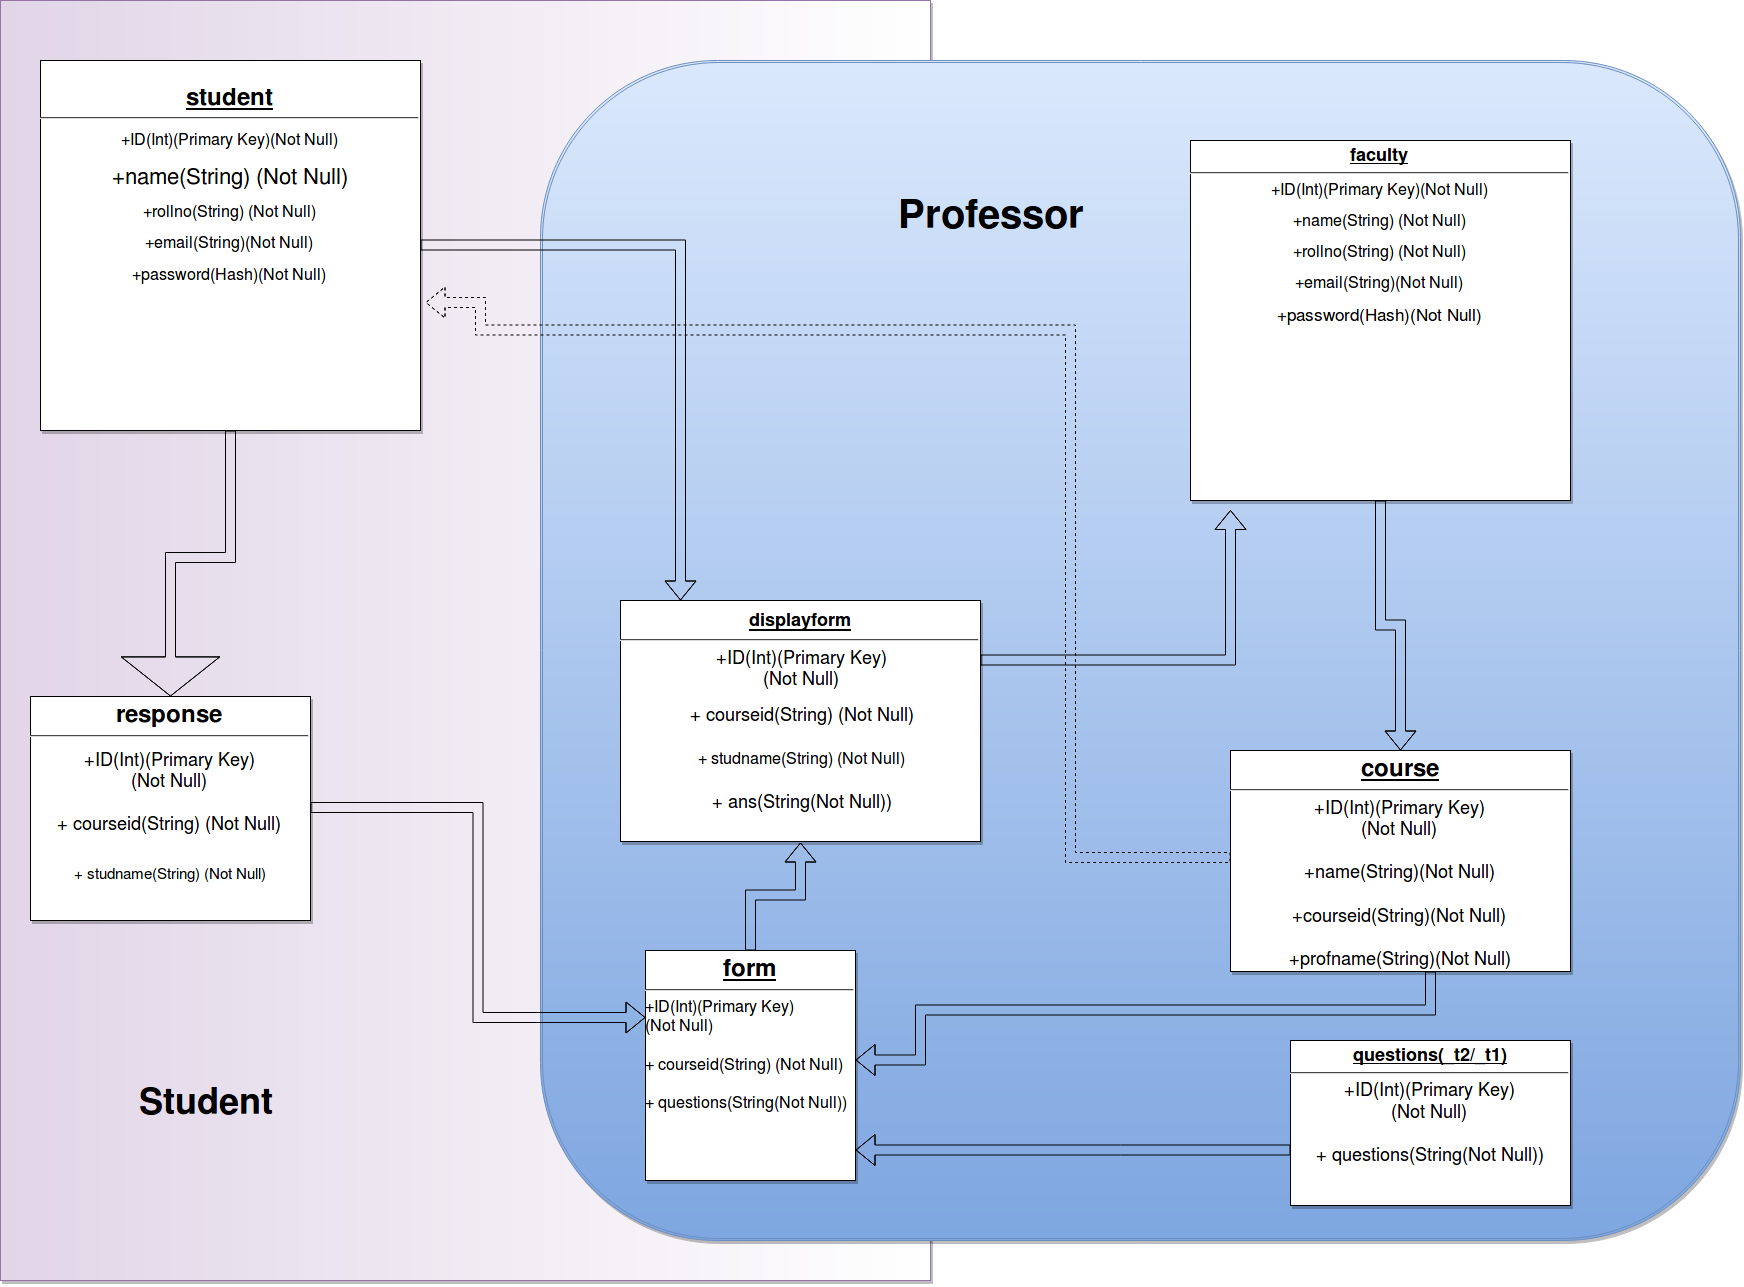

The diagram above was exported from draw.io. Its source (the exported page's mxGraphModel, read from the mxfile embedded in the PNG):
<mxGraphModel dx="2590" dy="1493" grid="1" gridSize="10" guides="1" tooltips="1" connect="1" arrows="1" fold="1" page="0" pageScale="1.5" pageWidth="826" pageHeight="1169" background="#ffffff" math="0" shadow="0">
  <root>
    <mxCell id="0" style=";html=1;" />
    <mxCell id="1" style=";html=1;" parent="0" />
    <mxCell id="102" value="" style="whiteSpace=wrap;html=1;shadow=1;fillColor=#e1d5e7;strokeColor=#9673a6;gradientColor=#ffffff;gradientDirection=east;" vertex="1" parent="1">
      <mxGeometry x="-170" y="-200" width="930" height="1280" as="geometry" />
    </mxCell>
    <mxCell id="103" value="" style="shape=ext;double=1;rounded=1;whiteSpace=wrap;html=1;shadow=1;fillColor=#dae8fc;strokeColor=#6c8ebf;gradientColor=#7ea6e0;" vertex="1" parent="1">
      <mxGeometry x="370" y="-140" width="1200" height="1180" as="geometry" />
    </mxCell>
    <mxCell id="93" style="edgeStyle=orthogonalEdgeStyle;shape=flexArrow;rounded=0;html=1;entryX=-0.002;entryY=0.295;entryPerimeter=0;startArrow=none;startFill=0;jettySize=auto;orthogonalLoop=1;" parent="1" source="45" target="65" edge="1">
      <mxGeometry relative="1" as="geometry" />
    </mxCell>
    <mxCell id="45" value="&lt;h1 style=&quot;margin: 0px ; margin-top: 4px ; text-align: center&quot;&gt;&lt;strong&gt;response&lt;br&gt;&lt;/strong&gt;&lt;/h1&gt;&lt;hr&gt;&lt;p&gt;&lt;font style=&quot;font-size: 18px&quot;&gt;+ID(Int)(Primary Key)&lt;br&gt;(Not Null)&lt;br&gt;&lt;br&gt;+ courseid(String) (Not Null)&lt;/font&gt;&lt;font style=&quot;font-size: 11px&quot; size=&quot;4&quot;&gt;&lt;br&gt;&lt;font style=&quot;font-size: 15px&quot;&gt;&lt;br&gt;&lt;/font&gt;&lt;/font&gt;&lt;/p&gt;&lt;p&gt;&lt;font style=&quot;font-size: 11px&quot; size=&quot;4&quot;&gt;&lt;font style=&quot;font-size: 15px&quot;&gt;+ studname(String) (Not Null)&lt;/font&gt;&lt;/font&gt;&lt;/p&gt;" style="shadow=1;fillColor=#FFFFFF;gradientColor=none;verticalAlign=top;align=center;overflow=fill;fontSize=12;fontFamily=Helvetica;html=1" parent="1" vertex="1">
      <mxGeometry x="-140" y="496" width="280" height="224" as="geometry" />
    </mxCell>
    <mxCell id="90" style="edgeStyle=orthogonalEdgeStyle;rounded=0;html=1;jettySize=auto;orthogonalLoop=1;shape=flexArrow;startArrow=none;startFill=0;" parent="1" source="47" target="61" edge="1">
      <mxGeometry relative="1" as="geometry">
        <Array as="points">
          <mxPoint x="510" y="45" />
        </Array>
      </mxGeometry>
    </mxCell>
    <mxCell id="92" style="edgeStyle=orthogonalEdgeStyle;shape=flexArrow;rounded=0;html=1;startArrow=none;startFill=0;jettySize=auto;orthogonalLoop=1;endWidth=87.5;endSize=12.7;" parent="1" source="47" edge="1" target="45">
      <mxGeometry relative="1" as="geometry">
        <mxPoint x="70" y="490" as="targetPoint" />
        <Array as="points" />
      </mxGeometry>
    </mxCell>
    <mxCell id="47" value="&lt;p style=&quot;margin: 0px ; margin-top: 4px ; text-align: center&quot;&gt;&lt;strong&gt;&lt;u&gt;&lt;br&gt;&lt;/u&gt;&lt;/strong&gt;&lt;/p&gt;&lt;h1 style=&quot;margin: 0px ; margin-top: 4px ; text-align: center&quot;&gt;&lt;strong&gt;&lt;u&gt;student&lt;/u&gt;&lt;br&gt;&lt;/strong&gt;&lt;/h1&gt;&lt;hr&gt;&lt;font style=&quot;font-size: 13px&quot;&gt;&lt;font style=&quot;font-size: 16px&quot;&gt;+&lt;font style=&quot;font-size: 16px&quot;&gt;ID(Int)(Primary Key)&lt;font&gt;(Not Null)&lt;/font&gt;&lt;/font&gt;&lt;/font&gt;&lt;font style=&quot;font-size: 22px&quot;&gt;&lt;br&gt;&lt;/font&gt;&lt;/font&gt;&lt;p&gt;&lt;font style=&quot;font-size: 22px&quot;&gt;+name(String) (Not Null)&lt;/font&gt;&lt;/p&gt;&lt;p&gt;&lt;font style=&quot;font-size: 16px&quot; size=&quot;4&quot;&gt;&lt;font&gt;+rollno(String) (Not Null)&lt;/font&gt;&lt;/font&gt;&lt;/p&gt;&lt;p&gt;&lt;font style=&quot;font-size: 15px&quot; size=&quot;4&quot;&gt;&lt;font style=&quot;font-size: 16px&quot;&gt;+email(String)(Not Null)&lt;/font&gt;&lt;br&gt;&lt;/font&gt;&lt;/p&gt;&lt;p&gt;&lt;font&gt;&lt;font style=&quot;font-size: 16px&quot; size=&quot;4&quot;&gt;+password(Hash)(Not Null)&lt;/font&gt;&lt;br&gt;&lt;/font&gt;&lt;/p&gt;" style="shadow=1;fillColor=#FFFFFF;gradientColor=none;verticalAlign=top;align=center;overflow=fill;fontSize=12;fontFamily=Helvetica;html=1" parent="1" vertex="1">
      <mxGeometry x="-130" y="-140" width="380" height="370" as="geometry" />
    </mxCell>
    <object label="" id="91">
      <mxCell style="edgeStyle=orthogonalEdgeStyle;rounded=0;html=1;jettySize=auto;orthogonalLoop=1;shape=flexArrow;" parent="1" source="61" edge="1">
        <mxGeometry relative="1" as="geometry">
          <mxPoint x="1060" y="310" as="targetPoint" />
          <Array as="points">
            <mxPoint x="1060" y="460" />
          </Array>
        </mxGeometry>
      </mxCell>
    </object>
    <mxCell id="61" value="&lt;h1 style=&quot;margin: 0px ; margin-top: 4px ; text-align: center&quot;&gt;&lt;u&gt;&lt;font style=&quot;font-size: 18px&quot;&gt;&lt;strong&gt;displayform&lt;/strong&gt;&lt;/font&gt;&lt;/u&gt;&lt;/h1&gt;&lt;hr&gt;&lt;p style=&quot;margin: 0px ; margin-left: 4px&quot;&gt;&lt;font style=&quot;font-size: 12px&quot;&gt;&lt;font style=&quot;font-size: 18px&quot;&gt;+ID(Int)(Primary Key)&lt;/font&gt;&lt;br&gt;&lt;font style=&quot;font-size: 18px&quot;&gt;(Not Null)&lt;/font&gt;&lt;br&gt;&lt;br&gt;&lt;font style=&quot;font-size: 18px&quot;&gt;+ courseid(String) (Not Null)&lt;/font&gt;&lt;/font&gt;&lt;/p&gt;&lt;p style=&quot;margin: 0px ; margin-left: 4px&quot;&gt;&lt;font style=&quot;font-size: 18px&quot;&gt;&lt;br&gt;&lt;font style=&quot;font-size: 16px&quot;&gt;+ studname(String) (Not Null)&lt;/font&gt;&lt;/font&gt;&lt;/p&gt;&lt;p style=&quot;margin: 0px ; margin-left: 4px&quot;&gt;&lt;font style=&quot;font-size: 18px&quot;&gt;&lt;br&gt;&lt;/font&gt;&lt;/p&gt;&lt;p style=&quot;margin: 0px ; margin-left: 4px&quot;&gt;&lt;font style=&quot;font-size: 18px&quot;&gt;+ ans(String(Not Null))&lt;/font&gt;&lt;/p&gt;" style="shadow=1;fillColor=#FFFFFF;gradientColor=none;verticalAlign=top;align=center;overflow=fill;fontSize=12;fontFamily=Helvetica;html=1" parent="1" vertex="1">
      <mxGeometry x="450" y="400" width="360" height="241" as="geometry" />
    </mxCell>
    <mxCell id="99" style="edgeStyle=orthogonalEdgeStyle;shape=flexArrow;rounded=0;html=1;entryX=0.5;entryY=1;startArrow=none;startFill=0;jettySize=auto;orthogonalLoop=1;" parent="1" source="65" target="61" edge="1">
      <mxGeometry relative="1" as="geometry" />
    </mxCell>
    <mxCell id="65" value="&lt;h1 style=&quot;margin: 0px ; margin-top: 4px ; text-align: center&quot;&gt;&lt;u&gt;&lt;strong&gt;form&lt;/strong&gt;&lt;/u&gt;&lt;/h1&gt;&lt;hr&gt;&lt;font style=&quot;font-size: 16px&quot;&gt;+ID(Int)(Primary Key)&lt;br&gt;(Not Null)&lt;br&gt;&lt;br&gt;+ courseid(String) (Not Null)&lt;br&gt;&lt;br&gt;+ questions(String(Not Null))&lt;br&gt;&lt;/font&gt;" style="shadow=1;fillColor=#FFFFFF;gradientColor=none;verticalAlign=top;align=left;overflow=fill;fontSize=12;fontFamily=Helvetica;html=1" parent="1" vertex="1">
      <mxGeometry x="475" y="750" width="210" height="230" as="geometry" />
    </mxCell>
    <mxCell id="83" style="edgeStyle=orthogonalEdgeStyle;rounded=0;html=1;jettySize=auto;orthogonalLoop=1;shape=flexArrow;" parent="1" source="67" target="72" edge="1">
      <mxGeometry relative="1" as="geometry" />
    </mxCell>
    <mxCell id="67" value="&lt;h2 style=&quot;margin: 0px ; margin-top: 4px ; text-align: center&quot;&gt;&lt;strong&gt;&lt;u&gt;faculty&lt;/u&gt;&lt;br&gt;&lt;/strong&gt;&lt;/h2&gt;&lt;hr&gt;&lt;font&gt;&lt;font style=&quot;font-size: 13px&quot;&gt;&lt;font style=&quot;font-size: 16px&quot;&gt;+&lt;font&gt;ID(Int)(Primary Key)&lt;font&gt;(Not Null)&lt;/font&gt;&lt;/font&gt;&lt;/font&gt;&lt;br&gt;&lt;/font&gt;&lt;/font&gt;&lt;p&gt;&lt;font style=&quot;font-size: 16px&quot;&gt;+name(String) (Not Null)&lt;/font&gt;&lt;/p&gt;&lt;p&gt;&lt;font style=&quot;font-size: 16px&quot;&gt;&lt;font&gt;+rollno(String) (Not Null)&lt;/font&gt;&lt;/font&gt;&lt;/p&gt;&lt;p&gt;&lt;font style=&quot;font-size: 16px&quot;&gt;&lt;font style=&quot;font-size: 16px&quot;&gt;+email(String)(Not Null)&lt;/font&gt;&lt;br&gt;&lt;/font&gt;&lt;/p&gt;&lt;font&gt;&lt;font style=&quot;font-size: 17px&quot;&gt;+password(Hash)(Not Null)&lt;/font&gt;&lt;/font&gt;" style="shadow=1;fillColor=#FFFFFF;gradientColor=none;verticalAlign=top;align=center;overflow=fill;fontSize=12;fontFamily=Helvetica;html=1" parent="1" vertex="1">
      <mxGeometry x="1020" y="-60" width="380" height="360" as="geometry" />
    </mxCell>
    <mxCell id="85" style="edgeStyle=orthogonalEdgeStyle;rounded=0;html=1;jettySize=auto;orthogonalLoop=1;shape=flexArrow;" parent="1" source="71" target="65" edge="1">
      <mxGeometry relative="1" as="geometry">
        <mxPoint x="700" y="1040" as="targetPoint" />
        <Array as="points">
          <mxPoint x="950" y="950" />
          <mxPoint x="950" y="950" />
        </Array>
      </mxGeometry>
    </mxCell>
    <mxCell id="71" value="&lt;h2 style=&quot;margin: 0px ; margin-top: 4px ; text-align: center&quot;&gt;&lt;u&gt;&lt;strong&gt;questions(_t2/_t1)&lt;/strong&gt;&lt;/u&gt;&lt;/h2&gt;&lt;hr&gt;&lt;font style=&quot;font-size: 18px&quot;&gt;+ID(Int)(Primary Key)&lt;br&gt;(Not Null)&lt;br&gt;&lt;br&gt;+ questions(String(Not Null))&lt;/font&gt;" style="shadow=1;fillColor=#FFFFFF;gradientColor=none;verticalAlign=top;align=center;overflow=fill;fontSize=12;fontFamily=Helvetica;html=1" parent="1" vertex="1">
      <mxGeometry x="1120" y="840" width="280" height="165" as="geometry" />
    </mxCell>
    <mxCell id="86" style="edgeStyle=orthogonalEdgeStyle;rounded=0;html=1;jettySize=auto;orthogonalLoop=1;shape=flexArrow;" parent="1" source="72" target="65" edge="1">
      <mxGeometry relative="1" as="geometry">
        <Array as="points">
          <mxPoint x="1260" y="810" />
          <mxPoint x="750" y="810" />
          <mxPoint x="750" y="860" />
        </Array>
      </mxGeometry>
    </mxCell>
    <mxCell id="87" style="rounded=0;html=1;jettySize=auto;orthogonalLoop=1;entryX=1.011;entryY=0.654;entryPerimeter=0;shape=flexArrow;edgeStyle=orthogonalEdgeStyle;dashed=1;" parent="1" source="72" target="47" edge="1">
      <mxGeometry relative="1" as="geometry">
        <mxPoint x="900" y="90" as="targetPoint" />
        <Array as="points">
          <mxPoint x="900" y="656" />
          <mxPoint x="900" y="130" />
          <mxPoint x="310" y="130" />
          <mxPoint x="310" y="103" />
        </Array>
      </mxGeometry>
    </mxCell>
    <mxCell id="72" value="&lt;h1 style=&quot;margin: 0px ; margin-top: 4px ; text-align: center&quot;&gt;&lt;u&gt;&lt;strong&gt;course&lt;/strong&gt;&lt;/u&gt;&lt;/h1&gt;&lt;hr&gt;&lt;font style=&quot;font-size: 18px&quot;&gt;+ID(Int)(Primary Key)&lt;br&gt;(Not Null)&lt;br&gt;&lt;br&gt;+name(String)(Not Null)&lt;br&gt;&lt;br&gt;+courseid(String)(Not Null)&lt;br&gt;&lt;br&gt;+profname(String)(Not Null)&lt;/font&gt;" style="shadow=1;fillColor=#FFFFFF;gradientColor=none;verticalAlign=top;align=center;overflow=fill;fontSize=12;fontFamily=Helvetica;html=1" parent="1" vertex="1">
      <mxGeometry x="1060" y="550" width="340" height="221" as="geometry" />
    </mxCell>
    <mxCell id="106" value="&lt;h2&gt;&lt;br&gt;&lt;/h2&gt;&lt;h1&gt;&lt;font style=&quot;font-size: 40px&quot;&gt;Professor&lt;/font&gt;&lt;/h1&gt;" style="text;html=1;strokeColor=none;fillColor=none;align=center;verticalAlign=middle;whiteSpace=wrap;shadow=1;" vertex="1" parent="1">
      <mxGeometry x="650" y="-130" width="340" height="250" as="geometry" />
    </mxCell>
    <mxCell id="107" value="&lt;h2&gt;&lt;font style=&quot;font-size: 36px&quot;&gt;Student&lt;/font&gt;&lt;/h2&gt;" style="text;html=1;strokeColor=none;fillColor=none;align=center;verticalAlign=middle;whiteSpace=wrap;shadow=1;" vertex="1" parent="1">
      <mxGeometry x="-70" y="820" width="210" height="160" as="geometry" />
    </mxCell>
  </root>
</mxGraphModel>